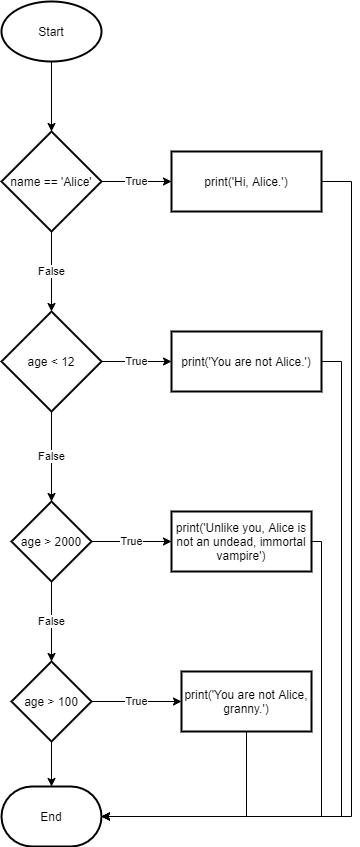

The diagram above was exported from draw.io. Its source (the exported page's mxGraphModel, read from the mxfile embedded in the PNG):
<mxGraphModel dx="780" dy="1154" grid="1" gridSize="10" guides="1" tooltips="1" connect="1" arrows="1" fold="1" page="1" pageScale="1" pageWidth="827" pageHeight="1169" math="0" shadow="0">
  <root>
    <mxCell id="WIyWlLk6GJQsqaUBKTNV-0" />
    <mxCell id="WIyWlLk6GJQsqaUBKTNV-1" parent="WIyWlLk6GJQsqaUBKTNV-0" />
    <mxCell id="4BYto-n7kPbnHWHdPsDQ-2" value="" style="edgeStyle=orthogonalEdgeStyle;rounded=0;orthogonalLoop=1;jettySize=auto;html=1;" edge="1" parent="WIyWlLk6GJQsqaUBKTNV-1" source="4BYto-n7kPbnHWHdPsDQ-0" target="4BYto-n7kPbnHWHdPsDQ-1">
      <mxGeometry relative="1" as="geometry" />
    </mxCell>
    <mxCell id="4BYto-n7kPbnHWHdPsDQ-0" value="Start" style="strokeWidth=2;html=1;shape=mxgraph.flowchart.start_1;whiteSpace=wrap;" vertex="1" parent="WIyWlLk6GJQsqaUBKTNV-1">
      <mxGeometry x="350" y="175" width="100" height="60" as="geometry" />
    </mxCell>
    <mxCell id="4BYto-n7kPbnHWHdPsDQ-4" value="True" style="edgeStyle=orthogonalEdgeStyle;rounded=0;orthogonalLoop=1;jettySize=auto;html=1;" edge="1" parent="WIyWlLk6GJQsqaUBKTNV-1" source="4BYto-n7kPbnHWHdPsDQ-1" target="4BYto-n7kPbnHWHdPsDQ-3">
      <mxGeometry relative="1" as="geometry" />
    </mxCell>
    <mxCell id="4BYto-n7kPbnHWHdPsDQ-6" value="False" style="edgeStyle=orthogonalEdgeStyle;rounded=0;orthogonalLoop=1;jettySize=auto;html=1;" edge="1" parent="WIyWlLk6GJQsqaUBKTNV-1" source="4BYto-n7kPbnHWHdPsDQ-1" target="4BYto-n7kPbnHWHdPsDQ-5">
      <mxGeometry relative="1" as="geometry" />
    </mxCell>
    <mxCell id="4BYto-n7kPbnHWHdPsDQ-1" value="name == 'Alice'" style="rhombus;whiteSpace=wrap;html=1;strokeWidth=2;" vertex="1" parent="WIyWlLk6GJQsqaUBKTNV-1">
      <mxGeometry x="350" y="305" width="100" height="100" as="geometry" />
    </mxCell>
    <mxCell id="4BYto-n7kPbnHWHdPsDQ-22" style="edgeStyle=orthogonalEdgeStyle;rounded=0;orthogonalLoop=1;jettySize=auto;html=1;exitX=1;exitY=0.5;exitDx=0;exitDy=0;" edge="1" parent="WIyWlLk6GJQsqaUBKTNV-1" source="4BYto-n7kPbnHWHdPsDQ-3">
      <mxGeometry relative="1" as="geometry">
        <mxPoint x="450" y="990" as="targetPoint" />
        <Array as="points">
          <mxPoint x="700" y="355" />
          <mxPoint x="700" y="990" />
        </Array>
      </mxGeometry>
    </mxCell>
    <mxCell id="4BYto-n7kPbnHWHdPsDQ-3" value="print('Hi, Alice.')" style="whiteSpace=wrap;html=1;strokeWidth=2;" vertex="1" parent="WIyWlLk6GJQsqaUBKTNV-1">
      <mxGeometry x="520" y="325" width="150" height="60" as="geometry" />
    </mxCell>
    <mxCell id="4BYto-n7kPbnHWHdPsDQ-8" value="True" style="edgeStyle=orthogonalEdgeStyle;rounded=0;orthogonalLoop=1;jettySize=auto;html=1;" edge="1" parent="WIyWlLk6GJQsqaUBKTNV-1" source="4BYto-n7kPbnHWHdPsDQ-5" target="4BYto-n7kPbnHWHdPsDQ-7">
      <mxGeometry relative="1" as="geometry" />
    </mxCell>
    <mxCell id="4BYto-n7kPbnHWHdPsDQ-10" value="False" style="edgeStyle=orthogonalEdgeStyle;rounded=0;orthogonalLoop=1;jettySize=auto;html=1;" edge="1" parent="WIyWlLk6GJQsqaUBKTNV-1" source="4BYto-n7kPbnHWHdPsDQ-5" target="4BYto-n7kPbnHWHdPsDQ-9">
      <mxGeometry relative="1" as="geometry" />
    </mxCell>
    <mxCell id="4BYto-n7kPbnHWHdPsDQ-5" value="age &amp;lt; 12" style="rhombus;whiteSpace=wrap;html=1;strokeWidth=2;" vertex="1" parent="WIyWlLk6GJQsqaUBKTNV-1">
      <mxGeometry x="350" y="485" width="100" height="100" as="geometry" />
    </mxCell>
    <mxCell id="4BYto-n7kPbnHWHdPsDQ-21" style="edgeStyle=orthogonalEdgeStyle;rounded=0;orthogonalLoop=1;jettySize=auto;html=1;exitX=1;exitY=0.5;exitDx=0;exitDy=0;entryX=1;entryY=0.5;entryDx=0;entryDy=0;entryPerimeter=0;" edge="1" parent="WIyWlLk6GJQsqaUBKTNV-1" source="4BYto-n7kPbnHWHdPsDQ-7" target="4BYto-n7kPbnHWHdPsDQ-17">
      <mxGeometry relative="1" as="geometry" />
    </mxCell>
    <mxCell id="4BYto-n7kPbnHWHdPsDQ-7" value="print('You are not Alice.')" style="whiteSpace=wrap;html=1;strokeWidth=2;" vertex="1" parent="WIyWlLk6GJQsqaUBKTNV-1">
      <mxGeometry x="520" y="505" width="150" height="60" as="geometry" />
    </mxCell>
    <mxCell id="4BYto-n7kPbnHWHdPsDQ-12" value="True" style="edgeStyle=orthogonalEdgeStyle;rounded=0;orthogonalLoop=1;jettySize=auto;html=1;" edge="1" parent="WIyWlLk6GJQsqaUBKTNV-1" source="4BYto-n7kPbnHWHdPsDQ-9" target="4BYto-n7kPbnHWHdPsDQ-11">
      <mxGeometry relative="1" as="geometry" />
    </mxCell>
    <mxCell id="4BYto-n7kPbnHWHdPsDQ-14" value="False" style="edgeStyle=orthogonalEdgeStyle;rounded=0;orthogonalLoop=1;jettySize=auto;html=1;" edge="1" parent="WIyWlLk6GJQsqaUBKTNV-1" source="4BYto-n7kPbnHWHdPsDQ-9" target="4BYto-n7kPbnHWHdPsDQ-13">
      <mxGeometry relative="1" as="geometry" />
    </mxCell>
    <mxCell id="4BYto-n7kPbnHWHdPsDQ-9" value="age &amp;gt; 2000" style="rhombus;whiteSpace=wrap;html=1;strokeWidth=2;" vertex="1" parent="WIyWlLk6GJQsqaUBKTNV-1">
      <mxGeometry x="360" y="675" width="80" height="80" as="geometry" />
    </mxCell>
    <mxCell id="4BYto-n7kPbnHWHdPsDQ-20" style="edgeStyle=orthogonalEdgeStyle;rounded=0;orthogonalLoop=1;jettySize=auto;html=1;" edge="1" parent="WIyWlLk6GJQsqaUBKTNV-1" source="4BYto-n7kPbnHWHdPsDQ-11">
      <mxGeometry relative="1" as="geometry">
        <mxPoint x="450" y="990" as="targetPoint" />
        <Array as="points">
          <mxPoint x="670" y="715" />
          <mxPoint x="670" y="990" />
        </Array>
      </mxGeometry>
    </mxCell>
    <mxCell id="4BYto-n7kPbnHWHdPsDQ-11" value="print('Unlike you, Alice is not an undead, immortal vampire')" style="whiteSpace=wrap;html=1;strokeWidth=2;" vertex="1" parent="WIyWlLk6GJQsqaUBKTNV-1">
      <mxGeometry x="520" y="685" width="140" height="60" as="geometry" />
    </mxCell>
    <mxCell id="4BYto-n7kPbnHWHdPsDQ-16" value="True" style="edgeStyle=orthogonalEdgeStyle;rounded=0;orthogonalLoop=1;jettySize=auto;html=1;" edge="1" parent="WIyWlLk6GJQsqaUBKTNV-1" source="4BYto-n7kPbnHWHdPsDQ-13" target="4BYto-n7kPbnHWHdPsDQ-15">
      <mxGeometry relative="1" as="geometry" />
    </mxCell>
    <mxCell id="4BYto-n7kPbnHWHdPsDQ-18" value="" style="edgeStyle=orthogonalEdgeStyle;rounded=0;orthogonalLoop=1;jettySize=auto;html=1;" edge="1" parent="WIyWlLk6GJQsqaUBKTNV-1" source="4BYto-n7kPbnHWHdPsDQ-13" target="4BYto-n7kPbnHWHdPsDQ-17">
      <mxGeometry relative="1" as="geometry" />
    </mxCell>
    <mxCell id="4BYto-n7kPbnHWHdPsDQ-13" value="age &amp;gt; 100" style="rhombus;whiteSpace=wrap;html=1;strokeWidth=2;" vertex="1" parent="WIyWlLk6GJQsqaUBKTNV-1">
      <mxGeometry x="360" y="835" width="80" height="80" as="geometry" />
    </mxCell>
    <mxCell id="4BYto-n7kPbnHWHdPsDQ-19" style="edgeStyle=orthogonalEdgeStyle;rounded=0;orthogonalLoop=1;jettySize=auto;html=1;entryX=1;entryY=0.5;entryDx=0;entryDy=0;entryPerimeter=0;" edge="1" parent="WIyWlLk6GJQsqaUBKTNV-1" source="4BYto-n7kPbnHWHdPsDQ-15" target="4BYto-n7kPbnHWHdPsDQ-17">
      <mxGeometry relative="1" as="geometry">
        <Array as="points">
          <mxPoint x="595" y="990" />
        </Array>
      </mxGeometry>
    </mxCell>
    <mxCell id="4BYto-n7kPbnHWHdPsDQ-15" value="print('You are not Alice, granny.')" style="whiteSpace=wrap;html=1;strokeWidth=2;" vertex="1" parent="WIyWlLk6GJQsqaUBKTNV-1">
      <mxGeometry x="530" y="845" width="130" height="60" as="geometry" />
    </mxCell>
    <mxCell id="4BYto-n7kPbnHWHdPsDQ-17" value="End" style="strokeWidth=2;html=1;shape=mxgraph.flowchart.terminator;whiteSpace=wrap;" vertex="1" parent="WIyWlLk6GJQsqaUBKTNV-1">
      <mxGeometry x="350" y="960" width="100" height="60" as="geometry" />
    </mxCell>
  </root>
</mxGraphModel>